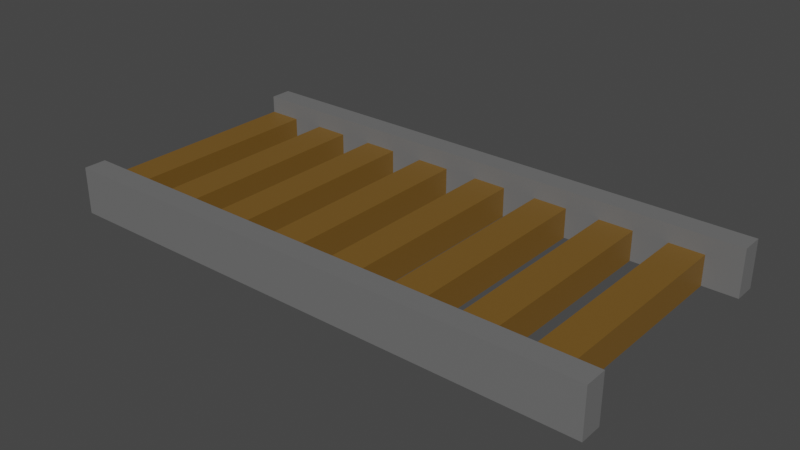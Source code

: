 # Source: bridge.blend  (saved by Blender 3.6.11; exported with 4.5.12 LTS)
import bpy
from mathutils import Matrix  # noqa: F401  (used for matrix-valued properties, if any)

bpy.ops.wm.read_factory_settings(use_empty=True)
scene = bpy.context.scene
scene.name = 'Scene'

# ---- collections
col_collection = bpy.data.collections.new('Collection'); scene.collection.children.link(col_collection)

# ---- materials (node trees are filled in below, after node groups)
mat_stone = bpy.data.materials.new('Stone')
mat_stone.use_transparent_shadow = False
mat_wood = bpy.data.materials.new('Wood')
mat_wood.use_transparent_shadow = False

# ---- material node trees
mat_stone.use_nodes = True; mat_stone.node_tree.nodes.clear()
_N = mat_stone.node_tree.nodes; _L = mat_stone.node_tree.links
n0 = _N.new('ShaderNodeBsdfPrincipled'); n0.name = 'Principled BSDF'; n0.location = (10, 300)
n0.distribution = 'GGX'
n0.subsurface_method = 'RANDOM_WALK_SKIN'
n0.inputs[0].default_value = (0.1574, 0.1574, 0.1574, 1.0)
n0.inputs[3].default_value = 1.45
n0.inputs[27].default_value = (0.0, 0.0, 0.0, 1.0)
n0.inputs[28].default_value = 1.0
n1 = _N.new('ShaderNodeOutputMaterial'); n1.name = 'Material Output'; n1.location = (300, 300)
_L.new(n0.outputs[0], n1.inputs[0])
n1.is_active_output = True
mat_wood.use_nodes = True; mat_wood.node_tree.nodes.clear()
_N = mat_wood.node_tree.nodes; _L = mat_wood.node_tree.links
n0 = _N.new('ShaderNodeBsdfPrincipled'); n0.name = 'Principled BSDF'; n0.location = (10, 300)
n0.distribution = 'GGX'
n0.subsurface_method = 'RANDOM_WALK_SKIN'
n0.inputs[0].default_value = (0.1845, 0.09475, 0.0152, 1.0)
n0.inputs[3].default_value = 1.45
n0.inputs[27].default_value = (0.0, 0.0, 0.0, 1.0)
n0.inputs[28].default_value = 1.0
n1 = _N.new('ShaderNodeOutputMaterial'); n1.name = 'Material Output'; n1.location = (300, 300)
_L.new(n0.outputs[0], n1.inputs[0])
n1.is_active_output = True

# ---- world
world_world = bpy.data.worlds.new('World'); scene.world = world_world
world_world.use_nodes = True; world_world.node_tree.nodes.clear()
_N = world_world.node_tree.nodes; _L = world_world.node_tree.links
n0 = _N.new('ShaderNodeOutputWorld'); n0.name = 'World Output'; n0.location = (300, 300)
n1 = _N.new('ShaderNodeBackground'); n1.name = 'Background'; n1.location = (10, 300)
n1.inputs[0].default_value = (0.05088, 0.05088, 0.05088, 1.0)
_L.new(n1.outputs[0], n0.inputs[0])
n0.is_active_output = True
world_world.color = (0.05088, 0.05088, 0.05088)
world_world.use_sun_shadow = False
world_world.sun_shadow_jitter_overblur = 0.0

# ---- meshes
me_cube_002 = bpy.data.meshes.new('Cube.002')
me_cube_002.from_pydata([(1.0, -1.0, -1.0), (1.0, -1.0, 1.0), (1.0, 1.0, -1.0), (1.0, 1.0, 1.0), (0.875, 1.0, -1.0), (0.75, 1.0, -1.0), (0.625, 1.0, -1.0), (0.5, 1.0, -1.0), (0.375, 1.0, -1.0), (0.25, 1.0, -1.0), (0.125, 1.0, -1.0), (0.0, 1.0, -1.0), (-0.125, 1.0, -1.0), (-0.25, 1.0, -1.0), (-0.375, 1.0, -1.0), (-0.5, 1.0, -1.0), (-0.625, 1.0, -1.0), (-0.75, 1.0, -1.0), (-0.875, 1.0, -1.0), (-0.875, 1.0, 1.0), (-0.75, 1.0, 1.0), (-0.625, 1.0, 1.0), (-0.5, 1.0, 1.0), (-0.375, 1.0, 1.0), (-0.25, 1.0, 1.0), (-0.125, 1.0, 1.0), (0.0, 1.0, 1.0), (0.125, 1.0, 1.0), (0.25, 1.0, 1.0), (0.375, 1.0, 1.0), (0.5, 1.0, 1.0), (0.625, 1.0, 1.0), (0.75, 1.0, 1.0), (0.875, 1.0, 1.0), (-0.875, -1.0, -1.0), (-0.75, -1.0, -1.0), (-0.625, -1.0, -1.0), (-0.5, -1.0, -1.0), (-0.375, -1.0, -1.0), (-0.25, -1.0, -1.0), (-0.125, -1.0, -1.0), (0.0, -1.0, -1.0), (0.125, -1.0, -1.0), (0.25, -1.0, -1.0), (0.375, -1.0, -1.0), (0.5, -1.0, -1.0), (0.625, -1.0, -1.0), (0.75, -1.0, -1.0), (0.875, -1.0, -1.0), (0.875, -1.0, 1.0), (0.75, -1.0, 1.0), (0.625, -1.0, 1.0), (0.5, -1.0, 1.0), (0.375, -1.0, 1.0), (0.25, -1.0, 1.0), (0.125, -1.0, 1.0), (0.0, -1.0, 1.0), (-0.125, -1.0, 1.0), (-0.25, -1.0, 1.0), (-0.375, -1.0, 1.0), (-0.5, -1.0, 1.0), (-0.625, -1.0, 1.0), (-0.75, -1.0, 1.0), (-0.875, -1.0, 1.0), (1.0, -1.2, -0.9755), (1.0, -1.2, 2.17), (1.0, -1.0, -0.9755), (1.0, -1.0, 2.17), (-1.0, -1.2, -0.9755), (-1.0, -1.2, 2.17), (-1.0, -1.0, -0.9755), (-1.0, -1.0, 2.17), (1.0, 1.0, -0.9755), (1.0, 1.0, 2.17), (1.0, 1.2, -0.9755), (1.0, 1.2, 2.17), (-1.0, 1.0, -0.9755), (-1.0, 1.0, 2.17), (-1.0, 1.2, -0.9755), (-1.0, 1.2, 2.17)], [(30, 8), (52, 44)], [(4, 2, 0, 48), (3, 33, 49, 1), (32, 31, 51, 50), (30, 29, 53, 52), (28, 27, 55, 54), (26, 25, 57, 56), (24, 23, 59, 58), (22, 21, 61, 60), (20, 19, 63, 62), (18, 17, 35, 34), (16, 15, 37, 36), (14, 13, 39, 38), (12, 11, 41, 40), (10, 9, 43, 42), (8, 44, 45, 7), (6, 5, 47, 46), (0, 2, 3, 1), (49, 33, 4, 48), (51, 31, 6, 46), (53, 29, 8, 44), (55, 27, 10, 42), (57, 25, 12, 40), (59, 23, 14, 38), (61, 21, 16, 36), (63, 19, 18, 34), (50, 47, 5, 32), (52, 45, 44, 8, 7, 30), (54, 43, 9, 28), (56, 41, 11, 26), (58, 39, 13, 24), (60, 37, 15, 22), (62, 35, 17, 20), (64, 66, 67, 65), (66, 70, 71, 67), (70, 68, 69, 71), (68, 64, 65, 69), (66, 64, 68, 70), (71, 69, 65, 67), (72, 74, 75, 73), (74, 78, 79, 75), (78, 76, 77, 79), (76, 72, 73, 77), (74, 72, 76, 78), (79, 77, 73, 75)])
me_cube_002.polygons.foreach_set('material_index', [1, 1, 1, 1, 1, 1, 1, 1, 1, 1, 1, 1, 1, 1, 1, 1, 1, 1, 1, 1, 1, 1, 1, 1, 1, 1, 1, 1, 1, 1, 1, 1, 0, 0, 0, 0, 0, 0, 0, 0, 0, 0, 0, 0])
_uv = me_cube_002.uv_layers.new(name='UVMap')
_uv.uv.foreach_set('vector', [0.3594, 0.5, 0.375, 0.5, 0.375, 0.75, 0.3594, 0.75, 0.625, 0.5, 0.6406, 0.5, 0.6406, 0.75, 0.625, 0.75, 0.6562, 0.5, 0.6719, 0.5, 0.6719, 0.75, 0.6562, 0.75, 0.6875, 0.5, 0.7031, 0.5, 0.7031, 0.75, 0.6875, 0.75, 0.7188, 0.5, 0.7344, 0.5, 0.7344, 0.75, 0.7188, 0.75, 0.75, 0.5, 0.7656, 0.5, 0.7656, 0.75, 0.75, 0.75, 0.7812, 0.5, 0.7969, 0.5, 0.7969, 0.75, 0.7812, 0.75, 0.8125, 0.5, 0.8281, 0.5, 0.8281, 0.75, 0.8125, 0.75, 0.8438, 0.5, 0.8594, 0.5, 0.8594, 0.75, 0.8438, 0.75, 0.1406, 0.5, 0.1562, 0.5, 0.1562, 0.75, 0.1406, 0.75, 0.1719, 0.5, 0.1875, 0.5, 0.1875, 0.75, 0.1719, 0.75, 0.2031, 0.5, 0.2187, 0.5, 0.2187, 0.75, 0.2031, 0.75, 0.2344, 0.5, 0.25, 0.5, 0.25, 0.75, 0.2344, 0.75, 0.2656, 0.5, 0.2812, 0.5, 0.2812, 0.75, 0.2656, 0.75, 0.2969, 0.5, 0.2969, 0.75, 0.3125, 0.75, 0.3125, 0.5, 0.3281, 0.5, 0.3438, 0.5, 0.3438, 0.75, 0.3281, 0.75, 0.375, 0.75, 0.375, 0.5, 0.625, 0.5, 0.625, 0.75, 0.6406, 0.75, 0.6406, 0.5, 0.3594, 0.5, 0.3594, 0.75, 0.6719, 0.75, 0.6719, 0.5, 0.3281, 0.5, 0.3281, 0.75, 0.7031, 0.75, 0.7031, 0.5, 0.2969, 0.5, 0.2969, 0.75, 0.7344, 0.75, 0.7344, 0.5, 0.2656, 0.5, 0.2656, 0.75, 0.7656, 0.75, 0.7656, 0.5, 0.2344, 0.5, 0.2344, 0.75, 0.7969, 0.75, 0.7969, 0.5, 0.2031, 0.5, 0.2031, 0.75, 0.8281, 0.75, 0.8281, 0.5, 0.1719, 0.5, 0.1719, 0.75, 0.8594, 0.75, 0.8594, 0.5, 0.1406, 0.5, 0.1406, 0.75, 0.6562, 0.75, 0.3438, 0.75, 0.3438, 0.5, 0.6562, 0.5, 0.6875, 0.75, 0.3125, 0.75, 0.2969, 0.75, 0.2969, 0.5, 0.3125, 0.5, 0.6875, 0.5, 0.7188, 0.75, 0.2812, 0.75, 0.2812, 0.5, 0.7188, 0.5, 0.75, 0.75, 0.25, 0.75, 0.25, 0.5, 0.75, 0.5, 0.7812, 0.75, 0.2187, 0.75, 0.2187, 0.5, 0.7812, 0.5, 0.8125, 0.75, 0.1875, 0.75, 0.1875, 0.5, 0.8125, 0.5, 0.8438, 0.75, 0.1562, 0.75, 0.1562, 0.5, 0.8438, 0.5, 0.375, 0.0, 0.375, 0.25, 0.625, 0.25, 0.625, 0.0, 0.375, 0.25, 0.375, 0.5, 0.625, 0.5, 0.625, 0.25, 0.375, 0.5, 0.375, 0.75, 0.625, 0.75, 0.625, 0.5, 0.375, 0.75, 0.375, 1.0, 0.625, 1.0, 0.625, 0.75, 0.125, 0.5, 0.125, 0.75, 0.375, 0.75, 0.375, 0.5, 0.625, 0.5, 0.625, 0.75, 0.875, 0.75, 0.875, 0.5, 0.375, 0.0, 0.375, 0.25, 0.625, 0.25, 0.625, 0.0, 0.375, 0.25, 0.375, 0.5, 0.625, 0.5, 0.625, 0.25, 0.375, 0.5, 0.375, 0.75, 0.625, 0.75, 0.625, 0.5, 0.375, 0.75, 0.375, 1.0, 0.625, 1.0, 0.625, 0.75, 0.125, 0.5, 0.125, 0.75, 0.375, 0.75, 0.375, 0.5, 0.625, 0.5, 0.625, 0.75, 0.875, 0.75, 0.875, 0.5])
me_cube_002.materials.append(mat_stone)
me_cube_002.materials.append(mat_wood)
me_cube_002.update()

# ---- objects
ob_cube = bpy.data.objects.new('Cube', me_cube_002)

# ---- transforms, parenting, visibility, modifiers, constraints
ob_cube.location = (0.0, 0.0, 0.0)
ob_cube.scale = (-6.096, 2.5, 0.3368)

# ---- collection membership
col_collection.objects.link(ob_cube)

# ---- scene / render settings (as saved in the file)
scene.frame_start = 1; scene.frame_end = 250; scene.frame_set(1)
scene.render.engine = 'BLENDER_EEVEE_NEXT'
scene.cycles.sampling_pattern = 'TABULATED_SOBOL'
scene.view_settings.view_transform = 'Filmic'
bpy.context.view_layer.update()

# ---- added for rendering (the .blend has no active camera and no usable light): camera, sun
cam_auto = bpy.data.cameras.new('AutoCamera')
cam_auto.lens = 50.0
cam_auto.sensor_width = 36.0
cam_auto.clip_end = 1000.0
ob_auto_camera = bpy.data.objects.new('AutoCamera', cam_auto)
scene.collection.objects.link(ob_auto_camera)
ob_auto_camera.location = (12.6112, -15.1334, 10.2859)
ob_auto_camera.rotation_euler = (1.09748, -7.21219e-08, 0.694738)
scene.camera = ob_auto_camera
light_auto_sun = bpy.data.lights.new('AutoSun', 'SUN')
light_auto_sun.energy = 3.0
light_auto_sun.angle = 0.0523599
ob_auto_sun = bpy.data.objects.new('AutoSun', light_auto_sun)
scene.collection.objects.link(ob_auto_sun)
ob_auto_sun.rotation_euler = (0.872665, 0.174533, 0.523599)
bpy.context.view_layer.update()
